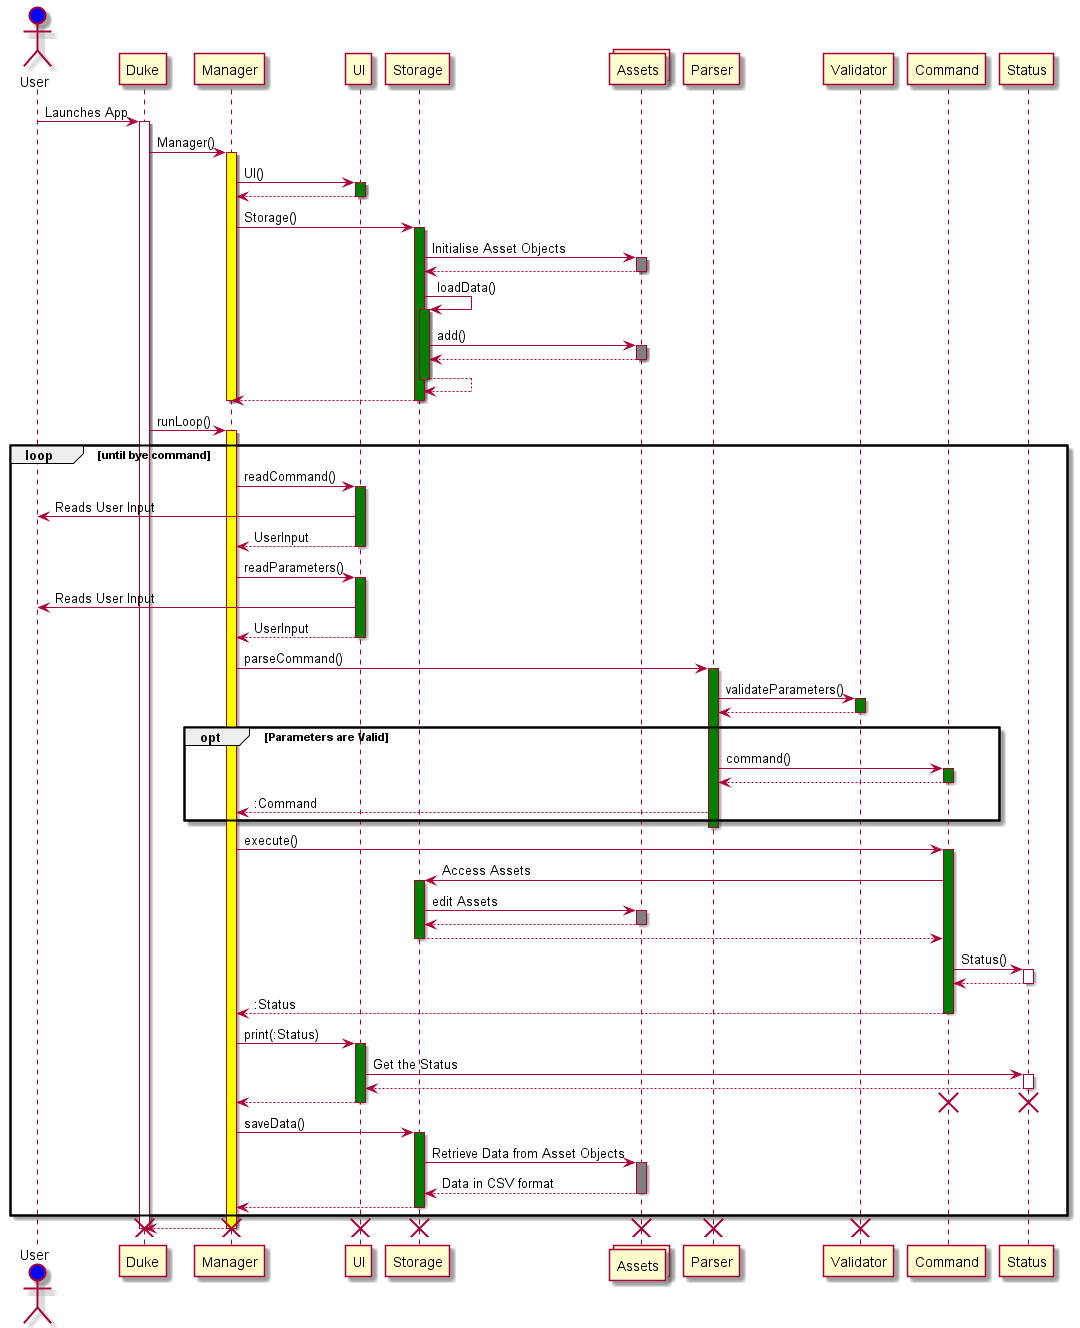

The diagram above was rendered by PlantUML. Its source (embedded in the PNG):
@startuml
actor User as User #blue


User -> Duke : Launches App
activate Duke #white

Duke -> Manager : Manager()
activate Manager #yellow

Manager -> UI: UI()
activate UI #green
UI --> Manager
deactivate UI

Manager -> Storage : Storage()
activate Storage #green
collections Assets as Assets
Storage -> Assets: Initialise Asset Objects
activate Assets #grey
Assets --> Storage
deactivate Assets


Storage -> Storage : loadData()
activate Storage #green
Storage -> Assets: add()
activate Assets #grey
Assets --> Storage
deactivate Assets
Storage --> Storage:
deactivate Storage
Storage --> Manager:
deactivate Storage

deactivate Manager

Duke -> Manager: runLoop()
activate Manager #yellow
loop until bye command
    Manager -> UI: readCommand()
    activate UI #green
    UI -> User: Reads User Input
    UI --> Manager: UserInput
    deactivate UI
    Manager -> UI: readParameters()
    activate UI #green
    UI -> User: Reads User Input
    UI --> Manager: UserInput
    deactivate UI
    Manager -> Parser: parseCommand()
    activate Parser #green
    Parser -> Validator: validateParameters()
    activate Validator #green
    Validator --> Parser
    deactivate Validator
    opt Parameters are Valid
        Parser -> Command: command()
        activate Command #green
        Command --> Parser
        deactivate Command
        Parser --> Manager: :Command
    end
    deactivate Parser
    Manager -> Command: execute()
    activate Command #green
    Command -> Storage: Access Assets
    activate Storage #green
    Storage -> Assets : edit Assets
    activate Assets #grey
    Assets --> Storage
    deactivate Assets
    Storage --> Command
    deactivate Storage
    Command -> Status: Status()
    activate Status 
    Status --> Command
    deactivate Status
    Command --> Manager: :Status
    deactivate Command
    Manager -> UI: print(:Status)
    activate UI #green
    UI -> Status : Get the Status
    activate Status
    Status --> UI
    deactivate Status
    UI --> Manager
    deactivate UI
    destroy Status
    destroy Command
    Manager -> Storage: saveData()
    activate Storage #green
    Storage -> Assets: Retrieve Data from Asset Objects
    activate Assets #grey
    Assets --> Storage: Data in CSV format
    deactivate Assets
    Storage --> Manager
    deactivate Storage
end
Manager --> Duke
deactivate Manager
destroy Assets
destroy Storage
destroy UI
destroy Parser
destroy Validator
destroy Manager
deactivate Duke
destroy Duke

@enduml